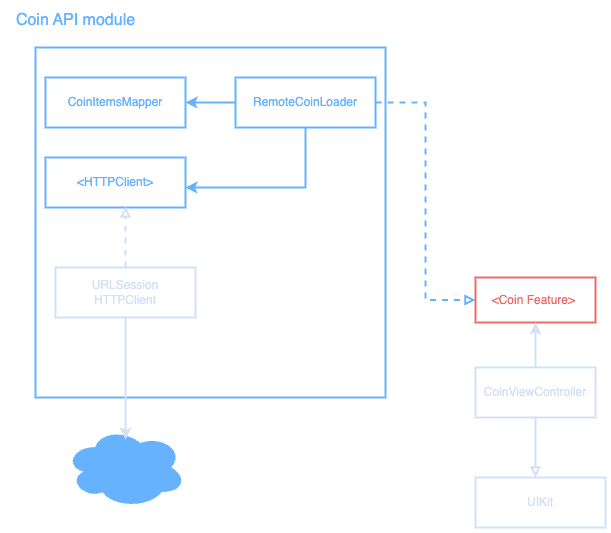

The diagram above was exported from draw.io. Its source (the exported page's mxGraphModel, read from the mxfile embedded in the PNG):
<mxGraphModel dx="1426" dy="824" grid="1" gridSize="10" guides="1" tooltips="1" connect="1" arrows="1" fold="1" page="1" pageScale="1" pageWidth="850" pageHeight="1100" math="0" shadow="0">
  <root>
    <mxCell id="0" />
    <mxCell id="1" parent="0" />
    <mxCell id="S4icjmyMTGTcV_3ZmWXc-1" value="" style="whiteSpace=wrap;html=1;aspect=fixed;strokeColor=#66B2FF;strokeWidth=2;" vertex="1" parent="1">
      <mxGeometry x="50" y="90" width="350" height="350" as="geometry" />
    </mxCell>
    <mxCell id="S4icjmyMTGTcV_3ZmWXc-3" value="&lt;font style=&quot;color: rgb(102, 178, 255);&quot;&gt;CoinItemsMapper&lt;/font&gt;" style="rounded=0;whiteSpace=wrap;html=1;strokeColor=#66B2FF;strokeWidth=2;" vertex="1" parent="1">
      <mxGeometry x="60" y="120" width="140" height="50" as="geometry" />
    </mxCell>
    <mxCell id="S4icjmyMTGTcV_3ZmWXc-6" style="edgeStyle=orthogonalEdgeStyle;rounded=0;orthogonalLoop=1;jettySize=auto;html=1;entryX=1;entryY=0.5;entryDx=0;entryDy=0;strokeWidth=2;strokeColor=#66B2FF;" edge="1" parent="1" source="S4icjmyMTGTcV_3ZmWXc-4" target="S4icjmyMTGTcV_3ZmWXc-3">
      <mxGeometry relative="1" as="geometry" />
    </mxCell>
    <mxCell id="S4icjmyMTGTcV_3ZmWXc-7" style="edgeStyle=orthogonalEdgeStyle;rounded=0;orthogonalLoop=1;jettySize=auto;html=1;strokeWidth=2;strokeColor=#66B2FF;" edge="1" parent="1" source="S4icjmyMTGTcV_3ZmWXc-4" target="S4icjmyMTGTcV_3ZmWXc-5">
      <mxGeometry relative="1" as="geometry">
        <Array as="points">
          <mxPoint x="320" y="230" />
        </Array>
      </mxGeometry>
    </mxCell>
    <mxCell id="S4icjmyMTGTcV_3ZmWXc-15" style="edgeStyle=orthogonalEdgeStyle;rounded=0;orthogonalLoop=1;jettySize=auto;html=1;entryX=0;entryY=0.5;entryDx=0;entryDy=0;strokeWidth=2;endArrow=block;endFill=0;strokeColor=#66B2FF;dashed=1;" edge="1" parent="1" source="S4icjmyMTGTcV_3ZmWXc-4" target="S4icjmyMTGTcV_3ZmWXc-9">
      <mxGeometry relative="1" as="geometry" />
    </mxCell>
    <mxCell id="S4icjmyMTGTcV_3ZmWXc-4" value="&lt;font color=&quot;#66b2ff&quot;&gt;RemoteCoinLoader&lt;/font&gt;" style="rounded=0;whiteSpace=wrap;html=1;strokeColor=#66B2FF;strokeWidth=2;" vertex="1" parent="1">
      <mxGeometry x="250" y="120" width="140" height="50" as="geometry" />
    </mxCell>
    <mxCell id="S4icjmyMTGTcV_3ZmWXc-5" value="&lt;font style=&quot;color: rgb(102, 178, 255);&quot;&gt;&amp;lt;HTTPClient&amp;gt;&lt;/font&gt;" style="rounded=0;whiteSpace=wrap;html=1;strokeColor=#66B2FF;strokeWidth=2;" vertex="1" parent="1">
      <mxGeometry x="60" y="200" width="140" height="50" as="geometry" />
    </mxCell>
    <mxCell id="S4icjmyMTGTcV_3ZmWXc-8" value="&lt;font style=&quot;color: rgb(212, 225, 245);&quot;&gt;URLSession&lt;br&gt;HTTPClient&lt;/font&gt;" style="rounded=0;whiteSpace=wrap;html=1;strokeColor=#D4E1F5;strokeWidth=2;" vertex="1" parent="1">
      <mxGeometry x="70" y="310" width="140" height="50" as="geometry" />
    </mxCell>
    <mxCell id="S4icjmyMTGTcV_3ZmWXc-9" value="&lt;font color=&quot;#ea6b66&quot;&gt;&amp;lt;Coin Feature&amp;gt;&amp;nbsp;&lt;/font&gt;" style="rounded=0;whiteSpace=wrap;html=1;strokeWidth=2;strokeColor=#EA6B66;" vertex="1" parent="1">
      <mxGeometry x="490" y="320" width="120" height="45" as="geometry" />
    </mxCell>
    <mxCell id="S4icjmyMTGTcV_3ZmWXc-11" style="edgeStyle=orthogonalEdgeStyle;rounded=0;orthogonalLoop=1;jettySize=auto;html=1;entryX=0.571;entryY=0.98;entryDx=0;entryDy=0;entryPerimeter=0;strokeWidth=2;endArrow=block;endFill=0;dashed=1;strokeColor=#D4E1F5;" edge="1" parent="1" source="S4icjmyMTGTcV_3ZmWXc-8" target="S4icjmyMTGTcV_3ZmWXc-5">
      <mxGeometry relative="1" as="geometry" />
    </mxCell>
    <mxCell id="S4icjmyMTGTcV_3ZmWXc-12" value="" style="ellipse;shape=cloud;whiteSpace=wrap;html=1;strokeColor=#66B2FF;fillColor=#66B2FF;" vertex="1" parent="1">
      <mxGeometry x="80" y="470" width="120" height="80" as="geometry" />
    </mxCell>
    <mxCell id="S4icjmyMTGTcV_3ZmWXc-14" style="edgeStyle=orthogonalEdgeStyle;rounded=0;orthogonalLoop=1;jettySize=auto;html=1;entryX=0.5;entryY=0.15;entryDx=0;entryDy=0;entryPerimeter=0;strokeColor=#D4E1F5;strokeWidth=2;" edge="1" parent="1" source="S4icjmyMTGTcV_3ZmWXc-8" target="S4icjmyMTGTcV_3ZmWXc-12">
      <mxGeometry relative="1" as="geometry" />
    </mxCell>
    <mxCell id="S4icjmyMTGTcV_3ZmWXc-18" style="edgeStyle=orthogonalEdgeStyle;rounded=0;orthogonalLoop=1;jettySize=auto;html=1;entryX=0.5;entryY=1;entryDx=0;entryDy=0;strokeWidth=2;strokeColor=#D4E1F5;" edge="1" parent="1" source="S4icjmyMTGTcV_3ZmWXc-16" target="S4icjmyMTGTcV_3ZmWXc-9">
      <mxGeometry relative="1" as="geometry" />
    </mxCell>
    <mxCell id="S4icjmyMTGTcV_3ZmWXc-16" value="&lt;font style=&quot;color: rgb(212, 225, 245);&quot;&gt;CoinViewController&lt;/font&gt;" style="rounded=0;whiteSpace=wrap;html=1;strokeWidth=2;strokeColor=#D4E1F5;" vertex="1" parent="1">
      <mxGeometry x="490" y="410" width="120" height="50" as="geometry" />
    </mxCell>
    <mxCell id="S4icjmyMTGTcV_3ZmWXc-17" value="&lt;font style=&quot;color: rgb(212, 225, 245);&quot;&gt;UIKit&lt;/font&gt;" style="rounded=0;whiteSpace=wrap;html=1;strokeColor=#D4E1F5;strokeWidth=2;" vertex="1" parent="1">
      <mxGeometry x="490" y="520" width="130" height="50" as="geometry" />
    </mxCell>
    <mxCell id="S4icjmyMTGTcV_3ZmWXc-21" style="edgeStyle=orthogonalEdgeStyle;rounded=0;orthogonalLoop=1;jettySize=auto;html=1;strokeColor=#D4E1F5;endArrow=block;endFill=0;strokeWidth=2;" edge="1" parent="1" source="S4icjmyMTGTcV_3ZmWXc-16">
      <mxGeometry relative="1" as="geometry">
        <mxPoint x="550" y="520" as="targetPoint" />
      </mxGeometry>
    </mxCell>
    <mxCell id="S4icjmyMTGTcV_3ZmWXc-22" value="&lt;font style=&quot;color: rgb(102, 178, 255); font-size: 16px;&quot;&gt;Coin API module&lt;/font&gt;" style="text;html=1;align=center;verticalAlign=middle;resizable=0;points=[];autosize=1;strokeColor=none;fillColor=none;" vertex="1" parent="1">
      <mxGeometry x="20" y="48" width="140" height="30" as="geometry" />
    </mxCell>
  </root>
</mxGraphModel>